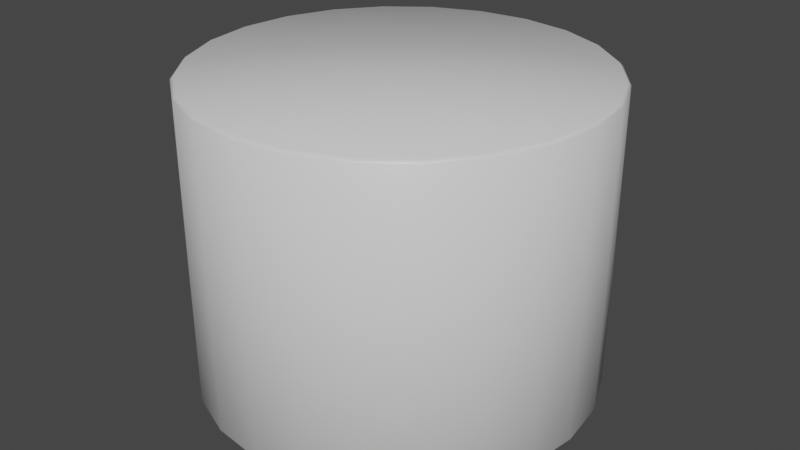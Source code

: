 # Source: PaperRollSmall.blend  (saved by Blender 2.91.10; exported with 4.5.12 LTS)
import bpy
from mathutils import Matrix  # noqa: F401  (used for matrix-valued properties, if any)

bpy.ops.wm.read_factory_settings(use_empty=True)
scene = bpy.context.scene
scene.name = 'Scene'

# ---- collections
col_collection = bpy.data.collections.new('Collection'); scene.collection.children.link(col_collection)

# ---- materials (node trees are filled in below, after node groups)
mat_material = bpy.data.materials.new('Material')
mat_material.alpha_threshold = 0.0
mat_material.use_transparent_shadow = False
mat_material.line_color = (0.0, 0.0, 0.0, 1.0)

# ---- material node trees
mat_material.use_nodes = True; mat_material.node_tree.nodes.clear()
_N = mat_material.node_tree.nodes; _L = mat_material.node_tree.links
n0 = _N.new('ShaderNodeOutputMaterial'); n0.name = 'Material Output'; n0.location = (300, 300)
n1 = _N.new('ShaderNodeBsdfPrincipled'); n1.name = 'Principled BSDF'; n1.location = (10, 300)
n1.distribution = 'GGX'
n1.subsurface_method = 'BURLEY'
n1.inputs[2].default_value = 0.4
n1.inputs[3].default_value = 1.45
n1.inputs[27].default_value = (0.0, 0.0, 0.0, 1.0)
n1.inputs[28].default_value = 1.0
_L.new(n1.outputs[0], n0.inputs[0])
n0.is_active_output = True

# ---- world
world_world = bpy.data.worlds.new('World'); scene.world = world_world
world_world.use_nodes = True; world_world.node_tree.nodes.clear()
_N = world_world.node_tree.nodes; _L = world_world.node_tree.links
n0 = _N.new('ShaderNodeOutputWorld'); n0.name = 'World Output'; n0.location = (300, 300)
n1 = _N.new('ShaderNodeBackground'); n1.name = 'Background'; n1.location = (10, 300)
n1.inputs[0].default_value = (0.05088, 0.05088, 0.05088, 1.0)
_L.new(n1.outputs[0], n0.inputs[0])
n0.is_active_output = True
world_world.color = (0.05088, 0.05088, 0.05088)
world_world.use_sun_shadow = False
world_world.sun_shadow_jitter_overblur = 0.0

# ---- meshes
me_cylinder = bpy.data.meshes.new('Cylinder')
me_cylinder.from_pydata([(0.0, 0.65, 0.0), (0.0, 0.65, 1.0), (0.1682, 0.6279, 0.0), (0.1682, 0.6279, 1.0), (0.325, 0.5629, 0.0), (0.325, 0.5629, 1.0), (0.4596, 0.4596, 0.0), (0.4596, 0.4596, 1.0), (0.5629, 0.325, 0.0), (0.5629, 0.325, 1.0), (0.6279, 0.1682, 0.0), (0.6279, 0.1682, 1.0), (0.65, 4.907e-08, 0.0), (0.65, 4.907e-08, 1.0), (0.6279, -0.1682, 0.0), (0.6279, -0.1682, 1.0), (0.5629, -0.325, 0.0), (0.5629, -0.325, 1.0), (0.4596, -0.4596, 0.0), (0.4596, -0.4596, 1.0), (0.325, -0.5629, 0.0), (0.325, -0.5629, 1.0), (0.1682, -0.6279, 0.0), (0.1682, -0.6279, 1.0), (2.531e-07, -0.65, 0.0), (2.531e-07, -0.65, 1.0), (-0.1682, -0.6279, 0.0), (-0.1682, -0.6279, 1.0), (-0.325, -0.5629, 0.0), (-0.325, -0.5629, 1.0), (-0.4596, -0.4596, 0.0), (-0.4596, -0.4596, 1.0), (-0.5629, -0.325, 0.0), (-0.5629, -0.325, 1.0), (-0.6279, -0.1682, 0.0), (-0.6279, -0.1682, 1.0), (-0.65, -3.022e-07, 0.0), (-0.65, -3.022e-07, 1.0), (-0.6279, 0.1682, 0.0), (-0.6279, 0.1682, 1.0), (-0.5629, 0.325, 0.0), (-0.5629, 0.325, 1.0), (-0.4596, 0.4596, 0.0), (-0.4596, 0.4596, 1.0), (-0.325, 0.5629, 0.0), (-0.325, 0.5629, 1.0), (-0.1682, 0.6279, 0.0), (-0.1682, 0.6279, 1.0)], [], [(0, 1, 3, 2), (2, 3, 5, 4), (4, 5, 7, 6), (6, 7, 9, 8), (8, 9, 11, 10), (10, 11, 13, 12), (12, 13, 15, 14), (14, 15, 17, 16), (16, 17, 19, 18), (18, 19, 21, 20), (20, 21, 23, 22), (22, 23, 25, 24), (24, 25, 27, 26), (26, 27, 29, 28), (28, 29, 31, 30), (30, 31, 33, 32), (32, 33, 35, 34), (34, 35, 37, 36), (36, 37, 39, 38), (38, 39, 41, 40), (40, 41, 43, 42), (42, 43, 45, 44), (3, 1, 47, 45, 43, 41, 39, 37, 35, 33, 31, 29, 27, 25, 23, 21, 19, 17, 15, 13, 11, 9, 7, 5), (44, 45, 47, 46), (46, 47, 1, 0), (0, 2, 4, 6, 8, 10, 12, 14, 16, 18, 20, 22, 24, 26, 28, 30, 32, 34, 36, 38, 40, 42, 44, 46)])
me_cylinder.polygons.foreach_set('use_smooth', [True] * 26)
_uv = me_cylinder.uv_layers.new(name='UVMap')
_uv.uv.foreach_set('vector', [1.0, 0.5, 1.0, 1.0, 0.9583, 1.0, 0.9583, 0.5, 0.9583, 0.5, 0.9583, 1.0, 0.9167, 1.0, 0.9167, 0.5, 0.9167, 0.5, 0.9167, 1.0, 0.875, 1.0, 0.875, 0.5, 0.875, 0.5, 0.875, 1.0, 0.8333, 1.0, 0.8333, 0.5, 0.8333, 0.5, 0.8333, 1.0, 0.7917, 1.0, 0.7917, 0.5, 0.7917, 0.5, 0.7917, 1.0, 0.75, 1.0, 0.75, 0.5, 0.75, 0.5, 0.75, 1.0, 0.7083, 1.0, 0.7083, 0.5, 0.7083, 0.5, 0.7083, 1.0, 0.6667, 1.0, 0.6667, 0.5, 0.6667, 0.5, 0.6667, 1.0, 0.625, 1.0, 0.625, 0.5, 0.625, 0.5, 0.625, 1.0, 0.5833, 1.0, 0.5833, 0.5, 0.5833, 0.5, 0.5833, 1.0, 0.5417, 1.0, 0.5417, 0.5, 0.5417, 0.5, 0.5417, 1.0, 0.5, 1.0, 0.5, 0.5, 0.5, 0.5, 0.5, 1.0, 0.4583, 1.0, 0.4583, 0.5, 0.4583, 0.5, 0.4583, 1.0, 0.4167, 1.0, 0.4167, 0.5, 0.4167, 0.5, 0.4167, 1.0, 0.375, 1.0, 0.375, 0.5, 0.375, 0.5, 0.375, 1.0, 0.3333, 1.0, 0.3333, 0.5, 0.3333, 0.5, 0.3333, 1.0, 0.2917, 1.0, 0.2917, 0.5, 0.2917, 0.5, 0.2917, 1.0, 0.25, 1.0, 0.25, 0.5, 0.25, 0.5, 0.25, 1.0, 0.2083, 1.0, 0.2083, 0.5, 0.2083, 0.5, 0.2083, 1.0, 0.1667, 1.0, 0.1667, 0.5, 0.1667, 0.5, 0.1667, 1.0, 0.125, 1.0, 0.125, 0.5, 0.125, 0.5, 0.125, 1.0, 0.08333, 1.0, 0.08333, 0.5, 0.3121, 0.4818, 0.25, 0.49, 0.1879, 0.4818, 0.13, 0.4578, 0.08029, 0.4197, 0.04215, 0.37, 0.01818, 0.3121, 0.01, 0.25, 0.01818, 0.1879, 0.04215, 0.13, 0.08029, 0.08029, 0.13, 0.04215, 0.1879, 0.01818, 0.25, 0.01, 0.3121, 0.01818, 0.37, 0.04215, 0.4197, 0.08029, 0.4578, 0.13, 0.4818, 0.1879, 0.49, 0.25, 0.4818, 0.3121, 0.4578, 0.37, 0.4197, 0.4197, 0.37, 0.4578, 0.08333, 0.5, 0.08333, 1.0, 0.04167, 1.0, 0.04167, 0.5, 0.04167, 0.5, 0.04167, 1.0, -1.863e-07, 1.0, -1.863e-07, 0.5, 0.75, 0.49, 0.8121, 0.4818, 0.87, 0.4578, 0.9197, 0.4197, 0.9578, 0.37, 0.9818, 0.3121, 0.99, 0.25, 0.9818, 0.1879, 0.9578, 0.13, 0.9197, 0.08029, 0.87, 0.04215, 0.8121, 0.01818, 0.75, 0.01, 0.6879, 0.01818, 0.63, 0.04215, 0.5803, 0.08029, 0.5422, 0.13, 0.5182, 0.1879, 0.51, 0.25, 0.5182, 0.3121, 0.5422, 0.37, 0.5803, 0.4197, 0.63, 0.4578, 0.6879, 0.4818])
me_cylinder.materials.append(mat_material)
me_cylinder.use_remesh_fix_poles = True
me_cylinder.use_remesh_preserve_attributes = False
me_cylinder.use_mirror_vertex_groups = False
me_cylinder.update()

# ---- objects
ob_paperroll_small = bpy.data.objects.new('PaperRoll_Small', me_cylinder)

# ---- transforms, parenting, visibility, modifiers, constraints
ob_paperroll_small.location = (0.0, 0.0, 0.0)
ob_paperroll_small.lineart.crease_threshold = 0.0
_m = ob_paperroll_small.modifiers.new('Bevel', 'BEVEL')
_m.width = 0.01
_m.width_pct = 0.01

# ---- collection membership
col_collection.objects.link(ob_paperroll_small)

# ---- scene / render settings (as saved in the file)
scene.frame_start = 1; scene.frame_end = 250; scene.frame_set(1)
scene.render.engine = 'BLENDER_EEVEE_NEXT'
scene.cycles.use_denoising = False
scene.cycles.samples = 128
scene.cycles.sampling_pattern = 'TABULATED_SOBOL'
scene.cycles.use_adaptive_sampling = False
scene.cycles.use_light_tree = False
scene.view_settings.view_transform = 'Filmic'
bpy.context.view_layer.update()

# ---- added for rendering (the .blend has no active camera and no usable light): camera, sun
cam_auto = bpy.data.cameras.new('AutoCamera')
cam_auto.lens = 50.0
cam_auto.sensor_width = 36.0
cam_auto.clip_end = 1000.0
ob_auto_camera = bpy.data.objects.new('AutoCamera', cam_auto)
scene.collection.objects.link(ob_auto_camera)
ob_auto_camera.location = (1.93635, -2.32362, 2.04908)
ob_auto_camera.rotation_euler = (1.09748, -7.21219e-08, 0.694738)
scene.camera = ob_auto_camera
light_auto_sun = bpy.data.lights.new('AutoSun', 'SUN')
light_auto_sun.energy = 3.0
light_auto_sun.angle = 0.0523599
ob_auto_sun = bpy.data.objects.new('AutoSun', light_auto_sun)
scene.collection.objects.link(ob_auto_sun)
ob_auto_sun.rotation_euler = (0.872665, 0.174533, 0.523599)
bpy.context.view_layer.update()
